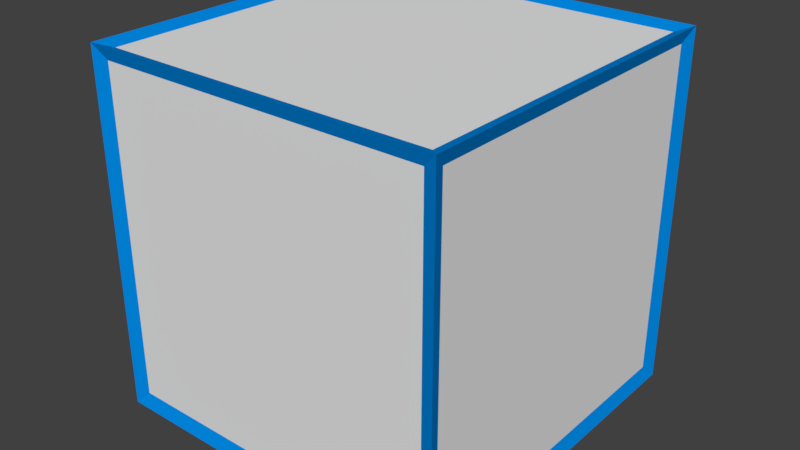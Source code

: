 # Source: cube.blend  (saved by Blender 2.79.0; exported with 4.5.12 LTS)
import bpy
from mathutils import Matrix  # noqa: F401  (used for matrix-valued properties, if any)

bpy.ops.wm.read_factory_settings(use_empty=True)
scene = bpy.context.scene
scene.name = 'Scene'

# ---- collections
col_collection_1 = bpy.data.collections.new('Collection 1'); scene.collection.children.link(col_collection_1)

# ---- materials (node trees are filled in below, after node groups)
mat_material = bpy.data.materials.new('Material')
mat_material.alpha_threshold = 0.0
mat_material.use_transparent_shadow = False
mat_material.diffuse_color = (0.0, 0.2618, 0.8, 1.0)
mat_material.roughness = 0.5

# ---- material node trees

# ---- world
world_world = bpy.data.worlds.new('World'); scene.world = world_world
world_world.color = (0.05088, 0.05088, 0.05088)
world_world.use_sun_shadow = False
world_world.sun_shadow_jitter_overblur = 0.0
world_world.cycles.sampling_method = 'MANUAL'

# ---- meshes
me_cube_001 = bpy.data.meshes.new('Cube.001')
me_cube_001.from_pydata([(-1.0, -1.0, -1.0), (-1.0, -1.0, 1.0), (-1.0, 1.0, -1.0), (-1.0, 1.0, 1.0), (1.0, -1.0, -1.0), (1.0, -1.0, 1.0), (1.0, 1.0, -1.0), (1.0, 1.0, 1.0)], [], [(0, 1, 3, 2), (2, 3, 7, 6), (6, 7, 5, 4), (4, 5, 1, 0), (2, 6, 4, 0), (7, 3, 1, 5)])
me_cube_001.materials.append(mat_material)
me_cube_001.use_remesh_preserve_volume = False
me_cube_001.use_remesh_preserve_attributes = False
me_cube_001.use_mirror_vertex_groups = False
me_cube_001.update()
me_cube = bpy.data.meshes.new('Cube')
me_cube.from_pydata([(-1.0, -1.0, -1.0), (-1.0, -1.0, 1.0), (-1.0, 1.0, -1.0), (-1.0, 1.0, 1.0), (1.0, -1.0, -1.0), (1.0, -1.0, 1.0), (1.0, 1.0, -1.0), (1.0, 1.0, 1.0)], [], [(0, 1, 3, 2), (2, 3, 7, 6), (6, 7, 5, 4), (4, 5, 1, 0), (2, 6, 4, 0), (7, 3, 1, 5)])
me_cube.use_remesh_preserve_volume = False
me_cube.use_remesh_preserve_attributes = False
me_cube.use_mirror_vertex_groups = False
me_cube.update()

# ---- objects
ob_frame = bpy.data.objects.new('Frame', me_cube_001)
ob_empty = bpy.data.objects.new('Empty', None)
ob_cube = bpy.data.objects.new('Cube', me_cube)

# ---- transforms, parenting, visibility, modifiers, constraints
ob_frame.location = (0.0, 0.0, 0.0)
ob_frame.lineart.crease_threshold = 0.0
_m = ob_frame.modifiers.new('Wireframe', 'WIREFRAME')
_m.thickness = 0.1
ob_empty.location = (0.0, 0.0, 0.0)
ob_empty.empty_image_offset = (0.0, 0.0)
ob_empty.lineart.crease_threshold = 0.0
ob_cube.location = (0.0, 0.0, 0.0)
ob_cube.lineart.crease_threshold = 0.0

# ---- collection membership
col_collection_1.objects.link(ob_frame)
col_collection_1.objects.link(ob_empty)
col_collection_1.objects.link(ob_cube)

# ---- scene / render settings (as saved in the file)
scene.frame_start = 1; scene.frame_end = 250; scene.frame_set(1)
scene.render.engine = 'BLENDER_EEVEE_NEXT'
scene.render.resolution_percentage = 50
scene.render.dither_intensity = 0.0
scene.cycles.use_denoising = False
scene.cycles.samples = 128
scene.cycles.sampling_pattern = 'TABULATED_SOBOL'
scene.cycles.use_adaptive_sampling = False
scene.cycles.use_light_tree = False
scene.cycles.blur_glossy = 0.0
scene.cycles.sample_clamp_indirect = 0.0
scene.view_settings.view_transform = 'Standard'
bpy.context.view_layer.update()

# ---- added for rendering (the .blend has no active camera and no usable light): camera, sun
cam_auto = bpy.data.cameras.new('AutoCamera')
cam_auto.lens = 50.0
cam_auto.sensor_width = 36.0
cam_auto.clip_end = 1000.0
ob_auto_camera = bpy.data.objects.new('AutoCamera', cam_auto)
scene.collection.objects.link(ob_auto_camera)
ob_auto_camera.location = (3.29759, -3.95711, 2.63808)
ob_auto_camera.rotation_euler = (1.09748, -7.21219e-08, 0.694738)
scene.camera = ob_auto_camera
light_auto_sun = bpy.data.lights.new('AutoSun', 'SUN')
light_auto_sun.energy = 3.0
light_auto_sun.angle = 0.0523599
ob_auto_sun = bpy.data.objects.new('AutoSun', light_auto_sun)
scene.collection.objects.link(ob_auto_sun)
ob_auto_sun.rotation_euler = (0.872665, 0.174533, 0.523599)
bpy.context.view_layer.update()

